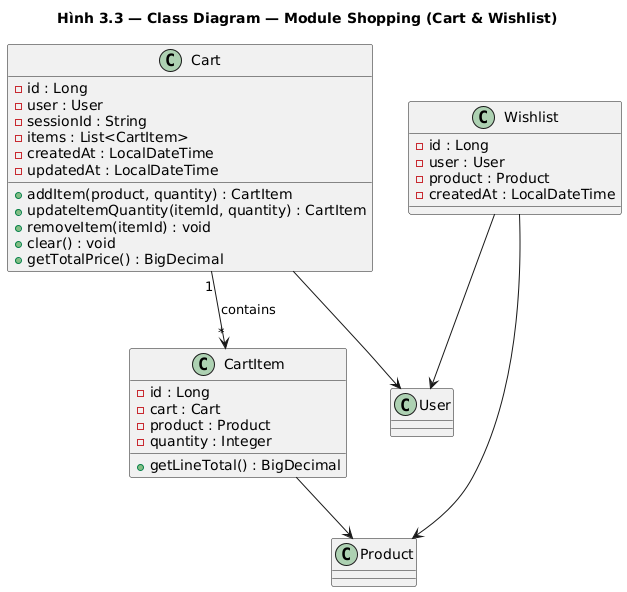

The diagram above was rendered by PlantUML. Its source (embedded in the PNG):
@startuml class_shopping
title Hình 3.3 — Class Diagram — Module Shopping (Cart & Wishlist)

class Cart {
    - id : Long
    - user : User
    - sessionId : String
    - items : List<CartItem>
    - createdAt : LocalDateTime
    - updatedAt : LocalDateTime
    + addItem(product, quantity) : CartItem
    + updateItemQuantity(itemId, quantity) : CartItem
    + removeItem(itemId) : void
    + clear() : void
    + getTotalPrice() : BigDecimal
}

class CartItem {
    - id : Long
    - cart : Cart
    - product : Product
    - quantity : Integer
    + getLineTotal() : BigDecimal
}

class Wishlist {
    - id : Long
    - user : User
    - product : Product
    - createdAt : LocalDateTime
}

Cart "1" --> "*" CartItem : contains
CartItem --> Product
Cart --> User
Wishlist --> User
Wishlist --> Product
@enduml